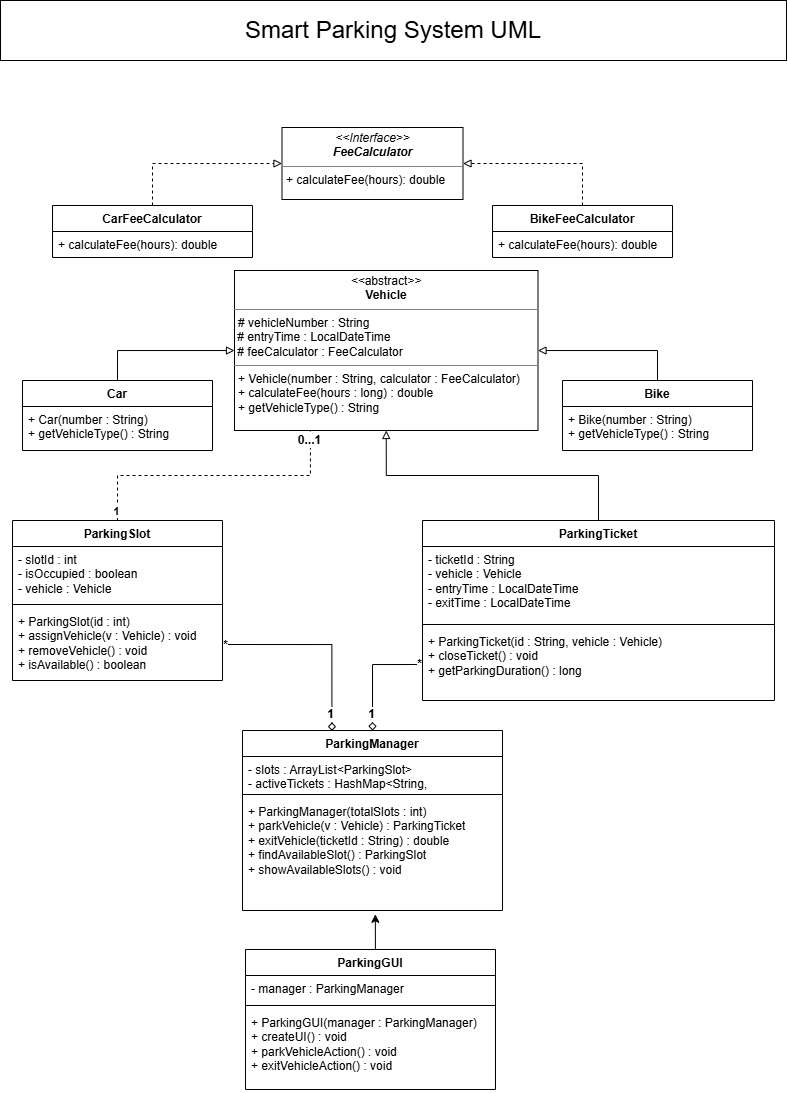

The diagram above was exported from draw.io. Its source (the exported page's mxGraphModel, read from the mxfile embedded in the PNG):
<mxGraphModel dx="983" dy="536" grid="0" gridSize="10" guides="1" tooltips="1" connect="1" arrows="1" fold="1" page="1" pageScale="1" pageWidth="827" pageHeight="1169" math="0" shadow="0">
  <root>
    <mxCell id="0" />
    <mxCell id="1" parent="0" />
    <mxCell id="7sJcJUSJttCpb0cUXzXj-7" edge="1" parent="1" source="ClW_8QcOESwVbUp5bGGJ-1" style="edgeStyle=orthogonalEdgeStyle;rounded=0;orthogonalLoop=1;jettySize=auto;html=1;exitX=0.5;exitY=0;exitDx=0;exitDy=0;dashed=1;endArrow=block;endFill=0;entryX=0;entryY=0.5;entryDx=0;entryDy=0;" target="ClW_8QcOESwVbUp5bGGJ-14">
      <mxGeometry relative="1" as="geometry" />
    </mxCell>
    <mxCell id="ClW_8QcOESwVbUp5bGGJ-1" parent="1" style="swimlane;fontStyle=1;align=center;verticalAlign=top;childLayout=stackLayout;horizontal=1;startSize=26;horizontalStack=0;resizeParent=1;resizeParentMax=0;resizeLast=0;collapsible=1;marginBottom=0;whiteSpace=wrap;html=1;" value="CarFeeCalculator" vertex="1">
      <mxGeometry height="52" width="200" x="73" y="234" as="geometry" />
    </mxCell>
    <mxCell id="ClW_8QcOESwVbUp5bGGJ-4" parent="ClW_8QcOESwVbUp5bGGJ-1" style="text;strokeColor=none;fillColor=none;align=left;verticalAlign=top;spacingLeft=4;spacingRight=4;overflow=hidden;rotatable=0;points=[[0,0.5],[1,0.5]];portConstraint=eastwest;whiteSpace=wrap;html=1;" value="+ calculateFee(hours): double" vertex="1">
      <mxGeometry height="26" width="200" y="26" as="geometry" />
    </mxCell>
    <mxCell id="7sJcJUSJttCpb0cUXzXj-10" edge="1" parent="1" source="ClW_8QcOESwVbUp5bGGJ-5" style="edgeStyle=orthogonalEdgeStyle;rounded=0;orthogonalLoop=1;jettySize=auto;html=1;exitX=0.5;exitY=0;exitDx=0;exitDy=0;endArrow=block;endFill=0;" target="ClW_8QcOESwVbUp5bGGJ-20">
      <mxGeometry relative="1" as="geometry" />
    </mxCell>
    <mxCell id="ClW_8QcOESwVbUp5bGGJ-5" parent="1" style="swimlane;fontStyle=1;align=center;verticalAlign=top;childLayout=stackLayout;horizontal=1;startSize=26;horizontalStack=0;resizeParent=1;resizeParentMax=0;resizeLast=0;collapsible=1;marginBottom=0;whiteSpace=wrap;html=1;" value="Car" vertex="1">
      <mxGeometry height="70" width="190" x="43" y="409" as="geometry" />
    </mxCell>
    <mxCell id="ClW_8QcOESwVbUp5bGGJ-8" parent="ClW_8QcOESwVbUp5bGGJ-5" style="text;strokeColor=none;fillColor=none;align=left;verticalAlign=top;spacingLeft=4;spacingRight=4;overflow=hidden;rotatable=0;points=[[0,0.5],[1,0.5]];portConstraint=eastwest;whiteSpace=wrap;html=1;" value="+ Car(number : String)&lt;br&gt;+ getVehicleType() : String" vertex="1">
      <mxGeometry height="44" width="190" y="26" as="geometry" />
    </mxCell>
    <mxCell id="BK7HSd8e6_NfD6OUdKRW-2" edge="1" parent="1" source="ClW_8QcOESwVbUp5bGGJ-9" style="edgeStyle=orthogonalEdgeStyle;rounded=0;orthogonalLoop=1;jettySize=auto;html=1;exitX=0.5;exitY=0;exitDx=0;exitDy=0;entryX=0.25;entryY=1;entryDx=0;entryDy=0;dashed=1;endArrow=none;endFill=0;align=right;fontSize=12;labelPosition=left;verticalLabelPosition=top;verticalAlign=bottom;" target="ClW_8QcOESwVbUp5bGGJ-20">
      <mxGeometry relative="1" as="geometry" />
    </mxCell>
    <mxCell id="BK7HSd8e6_NfD6OUdKRW-7" connectable="0" parent="BK7HSd8e6_NfD6OUdKRW-2" style="edgeLabel;html=1;align=center;verticalAlign=middle;resizable=0;points=[];" value="&lt;b&gt;1&lt;/b&gt;" vertex="1">
      <mxGeometry relative="1" x="-0.9305" y="1" as="geometry">
        <mxPoint as="offset" />
      </mxGeometry>
    </mxCell>
    <mxCell id="BK7HSd8e6_NfD6OUdKRW-8" connectable="0" parent="BK7HSd8e6_NfD6OUdKRW-2" style="edgeLabel;html=1;align=center;verticalAlign=middle;resizable=0;points=[];" value="&lt;b&gt;&lt;font style=&quot;font-size: 12px;&quot;&gt;0...1&lt;/font&gt;&lt;/b&gt;" vertex="1">
      <mxGeometry relative="1" x="0.9305" y="1" as="geometry">
        <mxPoint as="offset" />
      </mxGeometry>
    </mxCell>
    <mxCell id="ClW_8QcOESwVbUp5bGGJ-9" parent="1" style="swimlane;fontStyle=1;align=center;verticalAlign=top;childLayout=stackLayout;horizontal=1;startSize=26;horizontalStack=0;resizeParent=1;resizeParentMax=0;resizeLast=0;collapsible=1;marginBottom=0;whiteSpace=wrap;html=1;" value="ParkingSlot" vertex="1">
      <mxGeometry height="160" width="210" x="33" y="549" as="geometry" />
    </mxCell>
    <mxCell id="ClW_8QcOESwVbUp5bGGJ-10" parent="ClW_8QcOESwVbUp5bGGJ-9" style="text;strokeColor=none;fillColor=none;align=left;verticalAlign=top;spacingLeft=4;spacingRight=4;overflow=hidden;rotatable=0;points=[[0,0.5],[1,0.5]];portConstraint=eastwest;whiteSpace=wrap;html=1;" value="- slotId : int&lt;br&gt;- isOccupied : boolean&lt;br&gt;- vehicle : Vehicle" vertex="1">
      <mxGeometry height="54" width="210" y="26" as="geometry" />
    </mxCell>
    <mxCell id="ClW_8QcOESwVbUp5bGGJ-11" parent="ClW_8QcOESwVbUp5bGGJ-9" style="line;strokeWidth=1;fillColor=none;align=left;verticalAlign=middle;spacingTop=-1;spacingLeft=3;spacingRight=3;rotatable=0;labelPosition=right;points=[];portConstraint=eastwest;strokeColor=inherit;" value="" vertex="1">
      <mxGeometry height="8" width="210" y="80" as="geometry" />
    </mxCell>
    <mxCell id="ClW_8QcOESwVbUp5bGGJ-12" parent="ClW_8QcOESwVbUp5bGGJ-9" style="text;strokeColor=none;fillColor=none;align=left;verticalAlign=top;spacingLeft=4;spacingRight=4;overflow=hidden;rotatable=0;points=[[0,0.5],[1,0.5]];portConstraint=eastwest;whiteSpace=wrap;html=1;" value="+ ParkingSlot(id : int)&lt;br&gt;+ assignVehicle(v : Vehicle) : void&lt;br&gt;+ removeVehicle() : void&lt;br&gt;+ isAvailable() : boolean" vertex="1">
      <mxGeometry height="72" width="210" y="88" as="geometry" />
    </mxCell>
    <mxCell id="ClW_8QcOESwVbUp5bGGJ-14" parent="1" style="verticalAlign=top;align=left;overflow=fill;html=1;whiteSpace=wrap;" value="&lt;p style=&quot;margin:0px;margin-top:4px;text-align:center;&quot;&gt;&lt;i&gt;&amp;lt;&amp;lt;Interface&amp;gt;&amp;gt;&lt;/i&gt;&lt;br&gt;&lt;b&gt;&lt;i&gt;FeeCalculator&lt;/i&gt;&lt;/b&gt;&lt;/p&gt;&lt;hr size=&quot;1&quot; style=&quot;border-style:solid;&quot;&gt;&lt;p style=&quot;margin:0px;margin-left:4px;&quot;&gt;+ calculateFee(hours): double&lt;/p&gt;" vertex="1">
      <mxGeometry height="72" width="181" x="302.5" y="156" as="geometry" />
    </mxCell>
    <mxCell id="7sJcJUSJttCpb0cUXzXj-9" edge="1" parent="1" source="ClW_8QcOESwVbUp5bGGJ-15" style="edgeStyle=orthogonalEdgeStyle;rounded=0;orthogonalLoop=1;jettySize=auto;html=1;exitX=0.5;exitY=0;exitDx=0;exitDy=0;entryX=1;entryY=0.5;entryDx=0;entryDy=0;endArrow=block;endFill=0;dashed=1;fontFamily=Times New Roman;" target="ClW_8QcOESwVbUp5bGGJ-14">
      <mxGeometry relative="1" as="geometry" />
    </mxCell>
    <mxCell id="ClW_8QcOESwVbUp5bGGJ-15" parent="1" style="swimlane;fontStyle=1;align=center;verticalAlign=top;childLayout=stackLayout;horizontal=1;startSize=26;horizontalStack=0;resizeParent=1;resizeParentMax=0;resizeLast=0;collapsible=1;marginBottom=0;whiteSpace=wrap;html=1;" value="BikeFeeCalculator" vertex="1">
      <mxGeometry height="52" width="180" x="513" y="234" as="geometry" />
    </mxCell>
    <mxCell id="ClW_8QcOESwVbUp5bGGJ-16" parent="ClW_8QcOESwVbUp5bGGJ-15" style="text;strokeColor=none;fillColor=none;align=left;verticalAlign=top;spacingLeft=4;spacingRight=4;overflow=hidden;rotatable=0;points=[[0,0.5],[1,0.5]];portConstraint=eastwest;whiteSpace=wrap;html=1;" value="+ calculateFee(hours): double" vertex="1">
      <mxGeometry height="26" width="180" y="26" as="geometry" />
    </mxCell>
    <mxCell id="ClW_8QcOESwVbUp5bGGJ-20" parent="1" style="verticalAlign=top;align=left;overflow=fill;html=1;whiteSpace=wrap;" value="&lt;p style=&quot;margin:0px;margin-top:4px;text-align:center;&quot;&gt;&lt;i&gt;&amp;lt;&amp;lt;&lt;/i&gt;abstract&lt;i&gt;&amp;gt;&amp;gt;&lt;/i&gt;&lt;br&gt;&lt;b&gt;Vehicle&lt;/b&gt;&lt;/p&gt;&lt;hr size=&quot;1&quot; style=&quot;border-style:solid;&quot;&gt;&lt;p style=&quot;margin:0px;margin-left:4px;&quot;&gt;&lt;span style=&quot;background-color: transparent; color: light-dark(rgb(0, 0, 0), rgb(255, 255, 255));&quot;&gt;# vehicleNumber : String&lt;/span&gt;&lt;/p&gt;&amp;nbsp;# entryTime : LocalDateTime&lt;br&gt;&amp;nbsp;# feeCalculator : FeeCalculator&lt;hr size=&quot;1&quot; style=&quot;border-style:solid;&quot;&gt;&lt;p style=&quot;margin:0px;margin-left:4px;&quot;&gt;+ Vehicle(number : String, calculator : FeeCalculator)&lt;br&gt;+ calculateFee(hours : long) : double&lt;br&gt;+ getVehicleType() : String&lt;/p&gt;" vertex="1">
      <mxGeometry height="160" width="303.5" x="255" y="299" as="geometry" />
    </mxCell>
    <mxCell id="7sJcJUSJttCpb0cUXzXj-13" edge="1" parent="1" source="ClW_8QcOESwVbUp5bGGJ-21" style="edgeStyle=orthogonalEdgeStyle;rounded=0;orthogonalLoop=1;jettySize=auto;html=1;exitX=0.5;exitY=0;exitDx=0;exitDy=0;entryX=0.5;entryY=1;entryDx=0;entryDy=0;endArrow=block;endFill=0;" target="ClW_8QcOESwVbUp5bGGJ-20">
      <mxGeometry relative="1" as="geometry" />
    </mxCell>
    <mxCell id="ClW_8QcOESwVbUp5bGGJ-21" parent="1" style="swimlane;fontStyle=1;align=center;verticalAlign=top;childLayout=stackLayout;horizontal=1;startSize=26;horizontalStack=0;resizeParent=1;resizeParentMax=0;resizeLast=0;collapsible=1;marginBottom=0;whiteSpace=wrap;html=1;" value="ParkingTicket" vertex="1">
      <mxGeometry height="180" width="352" x="443" y="549" as="geometry">
        <mxRectangle height="26" width="107" x="443" y="549" as="alternateBounds" />
      </mxGeometry>
    </mxCell>
    <mxCell id="ClW_8QcOESwVbUp5bGGJ-22" parent="ClW_8QcOESwVbUp5bGGJ-21" style="text;strokeColor=none;fillColor=none;align=left;verticalAlign=top;spacingLeft=4;spacingRight=4;overflow=hidden;rotatable=0;points=[[0,0.5],[1,0.5]];portConstraint=eastwest;whiteSpace=wrap;html=1;" value="- ticketId : String&lt;br&gt;- vehicle : Vehicle&lt;br&gt;- entryTime : LocalDateTime&lt;br&gt;- exitTime : LocalDateTime" vertex="1">
      <mxGeometry height="74" width="352" y="26" as="geometry" />
    </mxCell>
    <mxCell id="ClW_8QcOESwVbUp5bGGJ-23" parent="ClW_8QcOESwVbUp5bGGJ-21" style="line;strokeWidth=1;fillColor=none;align=left;verticalAlign=middle;spacingTop=-1;spacingLeft=3;spacingRight=3;rotatable=0;labelPosition=right;points=[];portConstraint=eastwest;strokeColor=inherit;" value="" vertex="1">
      <mxGeometry height="8" width="352" y="100" as="geometry" />
    </mxCell>
    <mxCell id="ClW_8QcOESwVbUp5bGGJ-24" parent="ClW_8QcOESwVbUp5bGGJ-21" style="text;strokeColor=none;fillColor=none;align=left;verticalAlign=top;spacingLeft=4;spacingRight=4;overflow=hidden;rotatable=0;points=[[0,0.5],[1,0.5]];portConstraint=eastwest;whiteSpace=wrap;html=1;" value="+ ParkingTicket(id : String, vehicle : Vehicle)&lt;br&gt;+ closeTicket() : void&lt;br&gt;+ getParkingDuration() : long" vertex="1">
      <mxGeometry height="72" width="352" y="108" as="geometry" />
    </mxCell>
    <mxCell id="ClW_8QcOESwVbUp5bGGJ-25" parent="1" style="swimlane;fontStyle=1;align=center;verticalAlign=top;childLayout=stackLayout;horizontal=1;startSize=26;horizontalStack=0;resizeParent=1;resizeParentMax=0;resizeLast=0;collapsible=1;marginBottom=0;whiteSpace=wrap;html=1;" value="ParkingManager" vertex="1">
      <mxGeometry height="180" width="260" x="263" y="759" as="geometry" />
    </mxCell>
    <mxCell id="ClW_8QcOESwVbUp5bGGJ-26" parent="ClW_8QcOESwVbUp5bGGJ-25" style="text;strokeColor=none;fillColor=none;align=left;verticalAlign=top;spacingLeft=4;spacingRight=4;overflow=hidden;rotatable=0;points=[[0,0.5],[1,0.5]];portConstraint=eastwest;whiteSpace=wrap;html=1;" value="- slots : ArrayList&amp;lt;ParkingSlot&amp;gt;&lt;br&gt;- activeTickets : HashMap&amp;lt;String, ParkingTicket&amp;gt;" vertex="1">
      <mxGeometry height="34" width="260" y="26" as="geometry" />
    </mxCell>
    <mxCell id="ClW_8QcOESwVbUp5bGGJ-27" parent="ClW_8QcOESwVbUp5bGGJ-25" style="line;strokeWidth=1;fillColor=none;align=left;verticalAlign=middle;spacingTop=-1;spacingLeft=3;spacingRight=3;rotatable=0;labelPosition=right;points=[];portConstraint=eastwest;strokeColor=inherit;" value="" vertex="1">
      <mxGeometry height="8" width="260" y="60" as="geometry" />
    </mxCell>
    <mxCell id="ClW_8QcOESwVbUp5bGGJ-28" parent="ClW_8QcOESwVbUp5bGGJ-25" style="text;strokeColor=none;fillColor=none;align=left;verticalAlign=top;spacingLeft=4;spacingRight=4;overflow=hidden;rotatable=0;points=[[0,0.5],[1,0.5]];portConstraint=eastwest;whiteSpace=wrap;html=1;" value="+ ParkingManager(totalSlots : int)&lt;br&gt;+ parkVehicle(v : Vehicle) : ParkingTicket&lt;br&gt;+ exitVehicle(ticketId : String) : double&lt;br&gt;+ findAvailableSlot() : ParkingSlot&lt;br&gt;+ showAvailableSlots() : void" vertex="1">
      <mxGeometry height="112" width="260" y="68" as="geometry" />
    </mxCell>
    <mxCell id="7sJcJUSJttCpb0cUXzXj-11" edge="1" parent="1" source="7sJcJUSJttCpb0cUXzXj-1" style="edgeStyle=orthogonalEdgeStyle;rounded=0;orthogonalLoop=1;jettySize=auto;html=1;exitX=0.5;exitY=0;exitDx=0;exitDy=0;endArrow=block;endFill=0;" target="ClW_8QcOESwVbUp5bGGJ-20">
      <mxGeometry relative="1" as="geometry" />
    </mxCell>
    <mxCell id="7sJcJUSJttCpb0cUXzXj-1" parent="1" style="swimlane;fontStyle=1;align=center;verticalAlign=top;childLayout=stackLayout;horizontal=1;startSize=26;horizontalStack=0;resizeParent=1;resizeParentMax=0;resizeLast=0;collapsible=1;marginBottom=0;whiteSpace=wrap;html=1;" value="Bike" vertex="1">
      <mxGeometry height="70" width="190" x="583" y="409" as="geometry" />
    </mxCell>
    <mxCell id="7sJcJUSJttCpb0cUXzXj-2" parent="7sJcJUSJttCpb0cUXzXj-1" style="text;strokeColor=none;fillColor=none;align=left;verticalAlign=top;spacingLeft=4;spacingRight=4;overflow=hidden;rotatable=0;points=[[0,0.5],[1,0.5]];portConstraint=eastwest;whiteSpace=wrap;html=1;" value="+ Bike(number : String)&lt;br&gt;+ getVehicleType() : String" vertex="1">
      <mxGeometry height="44" width="190" y="26" as="geometry" />
    </mxCell>
    <mxCell id="7sJcJUSJttCpb0cUXzXj-3" parent="1" style="swimlane;fontStyle=1;align=center;verticalAlign=top;childLayout=stackLayout;horizontal=1;startSize=26;horizontalStack=0;resizeParent=1;resizeParentMax=0;resizeLast=0;collapsible=1;marginBottom=0;whiteSpace=wrap;html=1;" value="ParkingGUI" vertex="1">
      <mxGeometry height="140" width="250" x="266" y="978" as="geometry" />
    </mxCell>
    <mxCell id="7sJcJUSJttCpb0cUXzXj-4" parent="7sJcJUSJttCpb0cUXzXj-3" style="text;strokeColor=none;fillColor=none;align=left;verticalAlign=top;spacingLeft=4;spacingRight=4;overflow=hidden;rotatable=0;points=[[0,0.5],[1,0.5]];portConstraint=eastwest;whiteSpace=wrap;html=1;" value="- manager : ParkingManager" vertex="1">
      <mxGeometry height="26" width="250" y="26" as="geometry" />
    </mxCell>
    <mxCell id="7sJcJUSJttCpb0cUXzXj-5" parent="7sJcJUSJttCpb0cUXzXj-3" style="line;strokeWidth=1;fillColor=none;align=left;verticalAlign=middle;spacingTop=-1;spacingLeft=3;spacingRight=3;rotatable=0;labelPosition=right;points=[];portConstraint=eastwest;strokeColor=inherit;" value="" vertex="1">
      <mxGeometry height="8" width="250" y="52" as="geometry" />
    </mxCell>
    <mxCell id="7sJcJUSJttCpb0cUXzXj-6" parent="7sJcJUSJttCpb0cUXzXj-3" style="text;strokeColor=none;fillColor=none;align=left;verticalAlign=top;spacingLeft=4;spacingRight=4;overflow=hidden;rotatable=0;points=[[0,0.5],[1,0.5]];portConstraint=eastwest;whiteSpace=wrap;html=1;" value="+ ParkingGUI(manager : ParkingManager)&lt;br&gt;+ createUI() : void&lt;br&gt;+ parkVehicleAction() : void&lt;br&gt;+ exitVehicleAction() : void" vertex="1">
      <mxGeometry height="80" width="250" y="60" as="geometry" />
    </mxCell>
    <mxCell id="xWh1JeN4f6OFnULYwpU6-3" edge="1" parent="1" source="ClW_8QcOESwVbUp5bGGJ-24" style="edgeStyle=orthogonalEdgeStyle;rounded=0;orthogonalLoop=1;jettySize=auto;html=1;exitX=0;exitY=0.5;exitDx=0;exitDy=0;entryX=0.5;entryY=0;entryDx=0;entryDy=0;endArrow=diamond;endFill=0;" target="ClW_8QcOESwVbUp5bGGJ-25">
      <mxGeometry relative="1" as="geometry">
        <Array as="points">
          <mxPoint x="393" y="693" />
        </Array>
      </mxGeometry>
    </mxCell>
    <mxCell id="BK7HSd8e6_NfD6OUdKRW-11" connectable="0" parent="xWh1JeN4f6OFnULYwpU6-3" style="edgeLabel;html=1;align=center;verticalAlign=middle;resizable=0;points=[];" value="&lt;b&gt;&lt;font style=&quot;font-size: 12px;&quot;&gt;*&lt;/font&gt;&lt;/b&gt;" vertex="1">
      <mxGeometry relative="1" x="-0.8768" as="geometry">
        <mxPoint x="4" as="offset" />
      </mxGeometry>
    </mxCell>
    <mxCell id="BK7HSd8e6_NfD6OUdKRW-12" connectable="0" parent="xWh1JeN4f6OFnULYwpU6-3" style="edgeLabel;html=1;align=center;verticalAlign=middle;resizable=0;points=[];" value="&lt;b&gt;&lt;font style=&quot;font-size: 12px;&quot;&gt;1&lt;/font&gt;&lt;/b&gt;" vertex="1">
      <mxGeometry relative="1" x="0.7709" as="geometry">
        <mxPoint x="-1" y="-3" as="offset" />
      </mxGeometry>
    </mxCell>
    <mxCell id="xWh1JeN4f6OFnULYwpU6-4" edge="1" parent="1" source="ClW_8QcOESwVbUp5bGGJ-12" style="edgeStyle=orthogonalEdgeStyle;rounded=0;orthogonalLoop=1;jettySize=auto;html=1;exitX=1;exitY=0.5;exitDx=0;exitDy=0;entryX=0.344;entryY=0.002;entryDx=0;entryDy=0;entryPerimeter=0;endArrow=diamond;endFill=0;" target="ClW_8QcOESwVbUp5bGGJ-25">
      <mxGeometry relative="1" as="geometry" />
    </mxCell>
    <mxCell id="BK7HSd8e6_NfD6OUdKRW-9" connectable="0" parent="xWh1JeN4f6OFnULYwpU6-4" style="edgeLabel;html=1;align=center;verticalAlign=middle;resizable=0;points=[];" value="&lt;b style=&quot;&quot;&gt;&lt;font style=&quot;font-size: 12px;&quot;&gt;1&lt;/font&gt;&lt;/b&gt;" vertex="1">
      <mxGeometry relative="1" x="0.8712" as="geometry">
        <mxPoint x="-2" y="-4" as="offset" />
      </mxGeometry>
    </mxCell>
    <mxCell id="BK7HSd8e6_NfD6OUdKRW-10" connectable="0" parent="xWh1JeN4f6OFnULYwpU6-4" style="edgeLabel;html=1;align=center;verticalAlign=middle;resizable=0;points=[];" value="&lt;b&gt;&lt;font style=&quot;font-size: 12px;&quot;&gt;*&lt;/font&gt;&lt;/b&gt;" vertex="1">
      <mxGeometry relative="1" x="-0.9133" y="-1" as="geometry">
        <mxPoint x="-6" as="offset" />
      </mxGeometry>
    </mxCell>
    <mxCell id="xWh1JeN4f6OFnULYwpU6-7" parent="1" style="html=1;whiteSpace=wrap;labelBorderColor=none;" value="&lt;font style=&quot;font-size: 24px;&quot;&gt;Smart Parking System UML&lt;/font&gt;" vertex="1">
      <mxGeometry height="60" width="786" x="21" y="29" as="geometry" />
    </mxCell>
    <mxCell id="BK7HSd8e6_NfD6OUdKRW-1" edge="1" parent="1" source="7sJcJUSJttCpb0cUXzXj-3" style="edgeStyle=orthogonalEdgeStyle;rounded=0;orthogonalLoop=1;jettySize=auto;html=1;exitX=0.5;exitY=0;exitDx=0;exitDy=0;entryX=0.511;entryY=1.034;entryDx=0;entryDy=0;entryPerimeter=0;" target="ClW_8QcOESwVbUp5bGGJ-28">
      <mxGeometry relative="1" as="geometry" />
    </mxCell>
  </root>
</mxGraphModel>